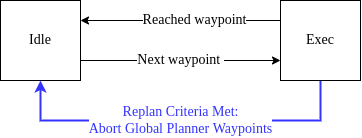

The diagram above was exported from draw.io. Its source (the exported page's mxGraphModel, read from the mxfile embedded in the PNG):
<mxGraphModel dx="981" dy="606" grid="1" gridSize="10" guides="1" tooltips="1" connect="1" arrows="1" fold="1" page="1" pageScale="1" pageWidth="850" pageHeight="1100" math="0" shadow="0">
  <root>
    <mxCell id="0" />
    <mxCell id="1" parent="0" />
    <mxCell id="h8MlMDhkACZiAOvJpYZP-5" value="Next waypoint&amp;nbsp;" style="edgeStyle=orthogonalEdgeStyle;rounded=0;orthogonalLoop=1;jettySize=auto;html=1;exitX=1;exitY=0.75;exitDx=0;exitDy=0;entryX=0;entryY=0.75;entryDx=0;entryDy=0;fontFamily=Comptuer Modern;fontSource=http%3A%2F%2Fmirrors.ctan.org%2Ffonts%2Fcm-unicode%2Ffonts%2Fotf%2Fcmunbxo.otf;fontSize=14;" parent="1" source="h8MlMDhkACZiAOvJpYZP-1" target="h8MlMDhkACZiAOvJpYZP-2" edge="1">
      <mxGeometry relative="1" as="geometry" />
    </mxCell>
    <mxCell id="h8MlMDhkACZiAOvJpYZP-1" value="Idle" style="rounded=0;whiteSpace=wrap;html=1;fontFamily=Comptuer Modern;fontSource=http%3A%2F%2Fmirrors.ctan.org%2Ffonts%2Fcm-unicode%2Ffonts%2Fotf%2Fcmunbxo.otf;fontSize=14;" parent="1" vertex="1">
      <mxGeometry x="40" y="40" width="80" height="80" as="geometry" />
    </mxCell>
    <mxCell id="h8MlMDhkACZiAOvJpYZP-10" value="Reached waypoint" style="edgeStyle=orthogonalEdgeStyle;rounded=0;orthogonalLoop=1;jettySize=auto;html=1;exitX=0;exitY=0.25;exitDx=0;exitDy=0;entryX=1;entryY=0.25;entryDx=0;entryDy=0;fontFamily=Comptuer Modern;fontSource=http%3A%2F%2Fmirrors.ctan.org%2Ffonts%2Fcm-unicode%2Ffonts%2Fotf%2Fcmunbxo.otf;fontSize=14;" parent="1" source="h8MlMDhkACZiAOvJpYZP-2" target="h8MlMDhkACZiAOvJpYZP-1" edge="1">
      <mxGeometry x="-0.1429" relative="1" as="geometry">
        <mxPoint as="offset" />
      </mxGeometry>
    </mxCell>
    <mxCell id="6RlCiyW5bp_H8C8-92ul-1" value="&lt;font color=&quot;#3333ff&quot;&gt;Replan Criteria Met:&lt;br&gt;Abort Global Planner Waypoints&lt;/font&gt;" style="edgeStyle=orthogonalEdgeStyle;rounded=0;orthogonalLoop=1;jettySize=auto;html=1;exitX=0.5;exitY=1;exitDx=0;exitDy=0;entryX=0.5;entryY=1;entryDx=0;entryDy=0;fontFamily=Comptuer Modern;fontSource=http%3A%2F%2Fmirrors.ctan.org%2Ffonts%2Fcm-unicode%2Ffonts%2Fotf%2Fcmunbxo.otf;fontSize=14;fillColor=#dae8fc;strokeColor=#3333FF;strokeWidth=2;" parent="1" source="h8MlMDhkACZiAOvJpYZP-2" target="h8MlMDhkACZiAOvJpYZP-1" edge="1">
      <mxGeometry relative="1" as="geometry">
        <Array as="points">
          <mxPoint x="360" y="160" />
          <mxPoint x="80" y="160" />
        </Array>
      </mxGeometry>
    </mxCell>
    <mxCell id="h8MlMDhkACZiAOvJpYZP-2" value="Exec" style="rounded=0;whiteSpace=wrap;html=1;fontFamily=Comptuer Modern;fontSource=http%3A%2F%2Fmirrors.ctan.org%2Ffonts%2Fcm-unicode%2Ffonts%2Fotf%2Fcmunbxo.otf;fontSize=14;" parent="1" vertex="1">
      <mxGeometry x="320" y="40" width="80" height="80" as="geometry" />
    </mxCell>
  </root>
</mxGraphModel>